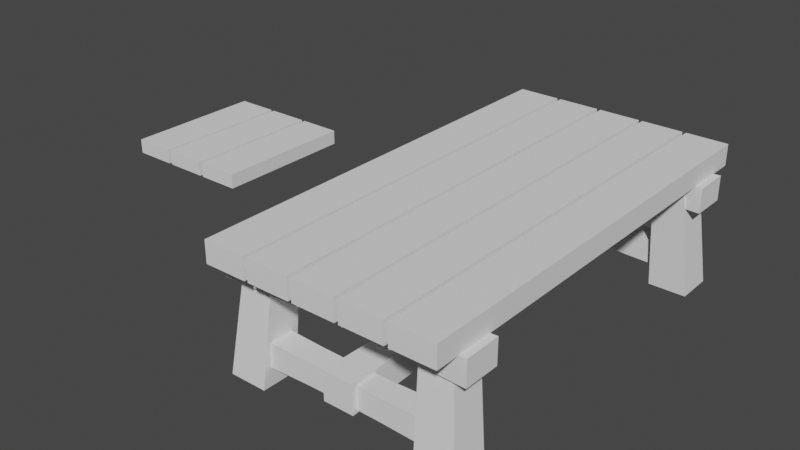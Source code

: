 # Source: table.blend  (saved by Blender 3.4.6; exported with 4.5.12 LTS)
import bpy
from mathutils import Matrix  # noqa: F401  (used for matrix-valued properties, if any)

bpy.ops.wm.read_factory_settings(use_empty=True)
scene = bpy.context.scene
scene.name = 'Scene'

# ---- collections
col_collection = bpy.data.collections.new('Collection'); scene.collection.children.link(col_collection)
col_table = bpy.data.collections.new('table'); scene.collection.children.link(col_table)
col_chair = bpy.data.collections.new('chair'); scene.collection.children.link(col_chair)

# ---- world
world_world = bpy.data.worlds.new('World'); scene.world = world_world
world_world.use_nodes = True; world_world.node_tree.nodes.clear()
_N = world_world.node_tree.nodes; _L = world_world.node_tree.links
n0 = _N.new('ShaderNodeOutputWorld'); n0.name = 'World Output'; n0.location = (300, 300)
n1 = _N.new('ShaderNodeBackground'); n1.name = 'Background'; n1.location = (10, 300)
n1.inputs[0].default_value = (0.05088, 0.05088, 0.05088, 1.0)
_L.new(n1.outputs[0], n0.inputs[0])
n0.is_active_output = True
world_world.color = (0.05088, 0.05088, 0.05088)
world_world.use_sun_shadow = False
world_world.sun_shadow_jitter_overblur = 0.0

# ---- meshes
me_cube_001 = bpy.data.meshes.new('Cube.001')
me_cube_001.from_pydata([(-0.1046, -1.068, -0.05315), (-0.1046, -1.068, 0.05315), (-0.1046, 1.068, -0.05315), (-0.1046, 1.068, 0.05315), (0.1046, -1.068, -0.05315), (0.1046, -1.068, 0.05315), (0.1046, 1.068, -0.05315), (0.1046, 1.068, 0.05315)], [], [(0, 1, 3, 2), (2, 3, 7, 6), (6, 7, 5, 4), (4, 5, 1, 0), (2, 6, 4, 0), (7, 3, 1, 5)])
_uv = me_cube_001.uv_layers.new(name='UVMap')
_uv.uv.foreach_set('vector', [0.375, 0.0, 0.625, 0.0, 0.625, 0.25, 0.375, 0.25, 0.375, 0.25, 0.625, 0.25, 0.625, 0.5, 0.375, 0.5, 0.375, 0.5, 0.625, 0.5, 0.625, 0.75, 0.375, 0.75, 0.375, 0.75, 0.625, 0.75, 0.625, 1.0, 0.375, 1.0, 0.125, 0.5, 0.375, 0.5, 0.375, 0.75, 0.125, 0.75, 0.625, 0.5, 0.875, 0.5, 0.875, 0.75, 0.625, 0.75])
me_cube_001.update()
me_cube_002 = bpy.data.meshes.new('Cube.002')
me_cube_002.from_pydata([(-0.09339, -0.09339, -0.1351), (-0.03334, -0.03012, 0.4281), (-0.09339, 0.09339, -0.1351), (-0.03334, 0.1202, 0.4281), (0.09339, -0.09339, -0.1351), (0.117, -0.03012, 0.4281), (0.09339, 0.09339, -0.1351), (0.117, 0.1202, 0.4281)], [], [(0, 1, 3, 2), (2, 3, 7, 6), (6, 7, 5, 4), (4, 5, 1, 0), (2, 6, 4, 0), (7, 3, 1, 5)])
_uv = me_cube_002.uv_layers.new(name='UVMap')
_uv.uv.foreach_set('vector', [0.375, 0.0, 0.625, 0.0, 0.625, 0.25, 0.375, 0.25, 0.375, 0.25, 0.625, 0.25, 0.625, 0.5, 0.375, 0.5, 0.375, 0.5, 0.625, 0.5, 0.625, 0.75, 0.375, 0.75, 0.375, 0.75, 0.625, 0.75, 0.625, 1.0, 0.375, 1.0, 0.125, 0.5, 0.375, 0.5, 0.375, 0.75, 0.125, 0.75, 0.625, 0.5, 0.875, 0.5, 0.875, 0.75, 0.625, 0.75])
me_cube_002.update()
me_cube_003 = bpy.data.meshes.new('Cube.003')
me_cube_003.from_pydata([(-0.4567, -0.0608, -0.0608), (-0.4567, -0.0608, 0.0608), (-0.4567, 0.0608, -0.0608), (-0.4567, 0.0608, 0.0608), (0.4567, -0.0608, -0.0608), (0.4567, -0.0608, 0.0608), (0.4567, 0.0608, -0.0608), (0.4567, 0.0608, 0.0608), (-0.1985, 0.05569, -0.05569), (0.1985, 0.05569, -0.05569), (0.0, 0.05407, -0.05407), (0.1985, 0.05569, 0.05569), (-0.1985, 0.05569, 0.05569), (0.0, 0.05407, 0.05407), (0.1985, -0.05569, -0.05569), (-0.1985, -0.05569, -0.05569), (0.0, -0.05407, -0.05407), (-0.1985, -0.05569, 0.05569), (0.1985, -0.05569, 0.05569), (0.0, -0.05407, 0.05407)], [], [(0, 1, 3, 2), (7, 11, 18, 5), (6, 7, 5, 4), (2, 8, 15, 0), (4, 5, 18, 14), (12, 3, 1, 17), (9, 11, 7, 6), (15, 17, 1, 0), (9, 6, 4, 14), (12, 17, 19, 13), (13, 19, 18, 11), (9, 14, 16, 10), (10, 16, 15, 8), (17, 15, 16, 19), (19, 16, 14, 18), (11, 9, 10, 13), (13, 10, 8, 12), (2, 3, 12, 8)])
_uv = me_cube_003.uv_layers.new(name='UVMap')
_uv.uv.foreach_set('vector', [0.375, 0.0, 0.625, 0.0, 0.625, 0.25, 0.375, 0.25, 0.625, 0.5, 0.6957, 0.5, 0.6957, 0.75, 0.625, 0.75, 0.375, 0.5, 0.625, 0.5, 0.625, 0.75, 0.375, 0.75, 0.125, 0.5, 0.1957, 0.5, 0.1957, 0.75, 0.125, 0.75, 0.375, 0.75, 0.625, 0.75, 0.625, 0.8207, 0.375, 0.8207, 0.8043, 0.5, 0.875, 0.5, 0.875, 0.75, 0.8043, 0.75, 0.375, 0.4293, 0.625, 0.4293, 0.625, 0.5, 0.375, 0.5, 0.375, 0.9293, 0.625, 0.9293, 0.625, 1.0, 0.375, 1.0, 0.3043, 0.5, 0.375, 0.5, 0.375, 0.75, 0.3043, 0.75, 0.8043, 0.5, 0.8043, 0.75, 0.75, 0.75, 0.75, 0.5, 0.75, 0.5, 0.75, 0.75, 0.6957, 0.75, 0.6957, 0.5, 0.3043, 0.5, 0.3043, 0.75, 0.25, 0.75, 0.25, 0.5, 0.25, 0.5, 0.25, 0.75, 0.1957, 0.75, 0.1957, 0.5, 0.625, 0.9293, 0.375, 0.9293, 0.375, 0.875, 0.625, 0.875, 0.625, 0.875, 0.375, 0.875, 0.375, 0.8207, 0.625, 0.8207, 0.625, 0.4293, 0.375, 0.4293, 0.375, 0.375, 0.625, 0.375, 0.625, 0.375, 0.375, 0.375, 0.375, 0.3207, 0.625, 0.3207, 0.375, 0.25, 0.625, 0.25, 0.625, 0.3207, 0.375, 0.3207])
me_cube_003.update()
me_cube_004 = bpy.data.meshes.new('Cube.004')
me_cube_004.from_pydata([(-0.9499, -0.07498, -0.07122), (-0.9499, -0.07498, 0.07122), (-0.9499, 0.07498, -0.07122), (-0.9499, 0.07498, 0.07122), (0.9499, -0.07498, -0.07122), (0.9499, -0.07498, 0.07122), (0.9499, 0.07498, -0.07122), (0.9499, 0.07498, 0.07122), (-0.4129, 0.06868, -0.06524), (0.4129, 0.06868, -0.06524), (0.0, 0.06668, -0.06333), (0.4129, 0.06868, 0.06524), (-0.4129, 0.06868, 0.06524), (0.0, 0.06668, 0.06333), (0.4129, -0.06868, -0.06524), (-0.4129, -0.06868, -0.06524), (0.0, -0.06668, -0.06333), (-0.4129, -0.06868, 0.06524), (0.4129, -0.06868, 0.06524), (0.0, -0.06668, 0.06333)], [], [(0, 1, 3, 2), (7, 11, 18, 5), (6, 7, 5, 4), (2, 8, 15, 0), (4, 5, 18, 14), (12, 3, 1, 17), (9, 11, 7, 6), (15, 17, 1, 0), (9, 6, 4, 14), (12, 17, 19, 13), (13, 19, 18, 11), (9, 14, 16, 10), (10, 16, 15, 8), (17, 15, 16, 19), (19, 16, 14, 18), (11, 9, 10, 13), (13, 10, 8, 12), (2, 3, 12, 8)])
_uv = me_cube_004.uv_layers.new(name='UVMap')
_uv.uv.foreach_set('vector', [0.375, 0.0, 0.625, 0.0, 0.625, 0.25, 0.375, 0.25, 0.625, 0.5, 0.6957, 0.5, 0.6957, 0.75, 0.625, 0.75, 0.375, 0.5, 0.625, 0.5, 0.625, 0.75, 0.375, 0.75, 0.125, 0.5, 0.1957, 0.5, 0.1957, 0.75, 0.125, 0.75, 0.375, 0.75, 0.625, 0.75, 0.625, 0.8207, 0.375, 0.8207, 0.8043, 0.5, 0.875, 0.5, 0.875, 0.75, 0.8043, 0.75, 0.375, 0.4293, 0.625, 0.4293, 0.625, 0.5, 0.375, 0.5, 0.375, 0.9293, 0.625, 0.9293, 0.625, 1.0, 0.375, 1.0, 0.3043, 0.5, 0.375, 0.5, 0.375, 0.75, 0.3043, 0.75, 0.8043, 0.5, 0.8043, 0.75, 0.75, 0.75, 0.75, 0.5, 0.75, 0.5, 0.75, 0.75, 0.6957, 0.75, 0.6957, 0.5, 0.3043, 0.5, 0.3043, 0.75, 0.25, 0.75, 0.25, 0.5, 0.25, 0.5, 0.25, 0.75, 0.1957, 0.75, 0.1957, 0.5, 0.625, 0.9293, 0.375, 0.9293, 0.375, 0.875, 0.625, 0.875, 0.625, 0.875, 0.375, 0.875, 0.375, 0.8207, 0.625, 0.8207, 0.625, 0.4293, 0.375, 0.4293, 0.375, 0.375, 0.625, 0.375, 0.625, 0.375, 0.375, 0.375, 0.375, 0.3207, 0.625, 0.3207, 0.375, 0.25, 0.625, 0.25, 0.625, 0.3207, 0.375, 0.3207])
me_cube_004.update()
me_cube_005 = bpy.data.meshes.new('Cube.005')
me_cube_005.from_pydata([(-0.5956, -0.08984, -0.0608), (-0.5956, -0.08984, 0.0608), (-0.5956, 0.08984, -0.0608), (-0.5956, 0.08984, 0.0608), (0.5956, -0.08984, -0.0608), (0.5956, -0.08984, 0.0608), (0.5956, 0.08984, -0.0608), (0.5956, 0.08984, 0.0608), (-0.2589, 0.0823, -0.05569), (0.2589, 0.0823, -0.05569), (0.0, 0.0799, -0.05407), (0.2589, 0.0823, 0.05569), (-0.2589, 0.0823, 0.05569), (0.0, 0.0799, 0.05407), (0.2589, -0.0823, -0.05569), (-0.2589, -0.0823, -0.05569), (0.0, -0.0799, -0.05407), (-0.2589, -0.0823, 0.05569), (0.2589, -0.0823, 0.05569), (0.0, -0.0799, 0.05407)], [], [(0, 1, 3, 2), (7, 11, 18, 5), (6, 7, 5, 4), (2, 8, 15, 0), (4, 5, 18, 14), (12, 3, 1, 17), (9, 11, 7, 6), (15, 17, 1, 0), (9, 6, 4, 14), (12, 17, 19, 13), (13, 19, 18, 11), (9, 14, 16, 10), (10, 16, 15, 8), (17, 15, 16, 19), (19, 16, 14, 18), (11, 9, 10, 13), (13, 10, 8, 12), (2, 3, 12, 8)])
_uv = me_cube_005.uv_layers.new(name='UVMap')
_uv.uv.foreach_set('vector', [0.375, 0.0, 0.625, 0.0, 0.625, 0.25, 0.375, 0.25, 0.625, 0.5, 0.6957, 0.5, 0.6957, 0.75, 0.625, 0.75, 0.375, 0.5, 0.625, 0.5, 0.625, 0.75, 0.375, 0.75, 0.125, 0.5, 0.1957, 0.5, 0.1957, 0.75, 0.125, 0.75, 0.375, 0.75, 0.625, 0.75, 0.625, 0.8207, 0.375, 0.8207, 0.8043, 0.5, 0.875, 0.5, 0.875, 0.75, 0.8043, 0.75, 0.375, 0.4293, 0.625, 0.4293, 0.625, 0.5, 0.375, 0.5, 0.375, 0.9293, 0.625, 0.9293, 0.625, 1.0, 0.375, 1.0, 0.3043, 0.5, 0.375, 0.5, 0.375, 0.75, 0.3043, 0.75, 0.8043, 0.5, 0.8043, 0.75, 0.75, 0.75, 0.75, 0.5, 0.75, 0.5, 0.75, 0.75, 0.6957, 0.75, 0.6957, 0.5, 0.3043, 0.5, 0.3043, 0.75, 0.25, 0.75, 0.25, 0.5, 0.25, 0.5, 0.25, 0.75, 0.1957, 0.75, 0.1957, 0.5, 0.625, 0.9293, 0.375, 0.9293, 0.375, 0.875, 0.625, 0.875, 0.625, 0.875, 0.375, 0.875, 0.375, 0.8207, 0.625, 0.8207, 0.625, 0.4293, 0.375, 0.4293, 0.375, 0.375, 0.625, 0.375, 0.625, 0.375, 0.375, 0.375, 0.375, 0.3207, 0.625, 0.3207, 0.375, 0.25, 0.625, 0.25, 0.625, 0.3207, 0.375, 0.3207])
me_cube_005.update()
me_cube_006 = bpy.data.meshes.new('Cube.006')
me_cube_006.from_pydata([(-0.1046, -1.068, -0.05315), (-0.1046, -1.068, 0.05315), (-0.1046, 1.068, -0.05315), (-0.1046, 1.068, 0.05315), (0.1046, -1.068, -0.05315), (0.1046, -1.068, 0.05315), (0.1046, 1.068, -0.05315), (0.1046, 1.068, 0.05315)], [], [(0, 1, 3, 2), (2, 3, 7, 6), (6, 7, 5, 4), (4, 5, 1, 0), (2, 6, 4, 0), (7, 3, 1, 5)])
_uv = me_cube_006.uv_layers.new(name='UVMap')
_uv.uv.foreach_set('vector', [0.375, 0.0, 0.625, 0.0, 0.625, 0.25, 0.375, 0.25, 0.375, 0.25, 0.625, 0.25, 0.625, 0.5, 0.375, 0.5, 0.375, 0.5, 0.625, 0.5, 0.625, 0.75, 0.375, 0.75, 0.375, 0.75, 0.625, 0.75, 0.625, 1.0, 0.375, 1.0, 0.125, 0.5, 0.375, 0.5, 0.375, 0.75, 0.125, 0.75, 0.625, 0.5, 0.875, 0.5, 0.875, 0.75, 0.625, 0.75])
me_cube_006.update()

# ---- objects
ob_cube = bpy.data.objects.new('Cube', me_cube_001)
ob_cube_001 = bpy.data.objects.new('Cube.001', me_cube_002)
ob_cube_002 = bpy.data.objects.new('Cube.002', me_cube_003)
ob_cube_003 = bpy.data.objects.new('Cube.003', me_cube_004)
ob_cube_004 = bpy.data.objects.new('Cube.004', me_cube_005)
ob_cube_005 = bpy.data.objects.new('Cube.005', me_cube_006)

# ---- transforms, parenting, visibility, modifiers, constraints
ob_cube.location = (-0.4558, 0.0, 0.0)
_m = ob_cube.modifiers.new('Array', 'ARRAY')
_m.count = 5
_m.relative_offset_displace = (1.09, 0.0, 0.0)
ob_cube_001.location = (-0.4795, -0.8816, -0.4812)
_m = ob_cube_001.modifiers.new('Mirror', 'MIRROR')
_m.use_axis = (True, True, False)
_m.mirror_object = ob_cube_003
ob_cube_002.location = (0.0, -0.8727, -0.4649)
_m = ob_cube_002.modifiers.new('Mirror', 'MIRROR')
_m.use_axis = (False, True, False)
_m.mirror_object = ob_cube
ob_cube_003.location = (0.0, 0.0, -0.4639)
ob_cube_003.rotation_euler = (0.0, -0.0, 1.571)
ob_cube_004.location = (0.0, -0.8598, -0.1132)
_m = ob_cube_004.modifiers.new('Mirror', 'MIRROR')
_m.use_axis = (False, True, False)
_m.mirror_object = ob_cube
ob_cube_005.location = (-1.47, -0.2469, 0.0)
ob_cube_005.scale = (0.9201, 0.3036, 0.6192)
_m = ob_cube_005.modifiers.new('Array', 'ARRAY')
_m.count = 3
_m.relative_offset_displace = (1.09, 0.0, 0.0)

# ---- collection membership
col_table.objects.link(ob_cube)
col_table.objects.link(ob_cube_001)
col_table.objects.link(ob_cube_002)
col_table.objects.link(ob_cube_003)
col_table.objects.link(ob_cube_004)
col_chair.objects.link(ob_cube_005)

# ---- scene / render settings (as saved in the file)
scene.frame_start = 1; scene.frame_end = 250; scene.frame_set(1)
scene.render.engine = 'BLENDER_EEVEE_NEXT'
scene.cycles.sampling_pattern = 'TABULATED_SOBOL'
scene.cycles.use_light_tree = False
scene.view_settings.view_transform = 'Filmic'
bpy.context.view_layer.update()

# ---- added for rendering (the .blend has no active camera and no usable light): camera, sun
cam_auto = bpy.data.cameras.new('AutoCamera')
cam_auto.lens = 50.0
cam_auto.sensor_width = 36.0
cam_auto.clip_end = 1000.0
ob_auto_camera = bpy.data.objects.new('AutoCamera', cam_auto)
scene.collection.objects.link(ob_auto_camera)
ob_auto_camera.location = (2.39374, -3.45501, 2.02176)
ob_auto_camera.rotation_euler = (1.09748, -7.21219e-08, 0.694738)
scene.camera = ob_auto_camera
light_auto_sun = bpy.data.lights.new('AutoSun', 'SUN')
light_auto_sun.energy = 3.0
light_auto_sun.angle = 0.0523599
ob_auto_sun = bpy.data.objects.new('AutoSun', light_auto_sun)
scene.collection.objects.link(ob_auto_sun)
ob_auto_sun.rotation_euler = (0.872665, 0.174533, 0.523599)
bpy.context.view_layer.update()
